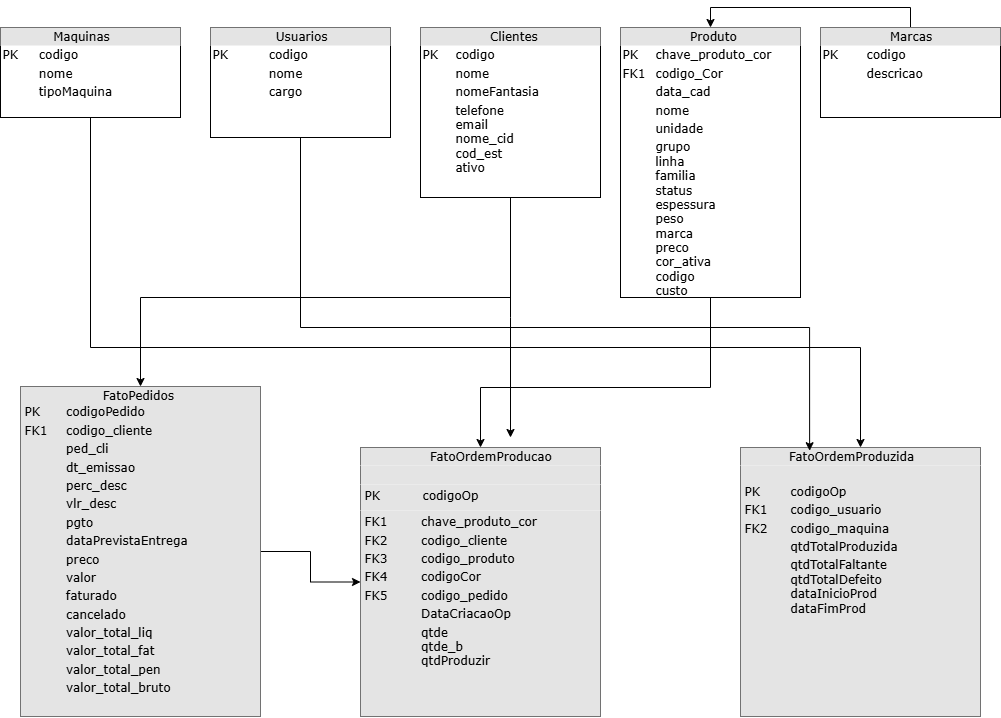

The diagram above was exported from draw.io. Its source (the exported page's mxGraphModel, read from the mxfile embedded in the PNG):
<mxGraphModel dx="1588" dy="809" grid="1" gridSize="10" guides="1" tooltips="1" connect="1" arrows="1" fold="1" page="1" pageScale="1" pageWidth="1100" pageHeight="850" background="none" math="0" shadow="0">
  <root>
    <mxCell id="0" />
    <mxCell id="1" parent="0" />
    <mxCell id="zs1vpC-4QUcw7IMM0WET-2" style="edgeStyle=orthogonalEdgeStyle;rounded=0;orthogonalLoop=1;jettySize=auto;html=1;" parent="1" source="2ed32ef02a7f4228-1" target="Dm-AMZq-sXPIDkeRQwQ0-3" edge="1">
      <mxGeometry relative="1" as="geometry">
        <Array as="points">
          <mxPoint x="160" y="420" />
          <mxPoint x="930" y="420" />
        </Array>
      </mxGeometry>
    </mxCell>
    <mxCell id="2ed32ef02a7f4228-1" value="&lt;div style=&quot;box-sizing: border-box; width: 100%; background: rgb(228, 228, 228); padding: 2px;&quot;&gt;&lt;span style=&quot;white-space: pre;&quot;&gt;&#09;&lt;/span&gt;&amp;nbsp; &amp;nbsp; Maquinas&lt;/div&gt;&lt;table style=&quot;width:100%;font-size:1em;&quot; cellpadding=&quot;2&quot; cellspacing=&quot;0&quot;&gt;&lt;tbody&gt;&lt;tr&gt;&lt;td&gt;PK&lt;/td&gt;&lt;td&gt;codigo&lt;/td&gt;&lt;/tr&gt;&lt;tr&gt;&lt;td&gt;&lt;br&gt;&lt;/td&gt;&lt;td&gt;nome&lt;/td&gt;&lt;/tr&gt;&lt;tr&gt;&lt;td&gt;&lt;/td&gt;&lt;td&gt;tipoMaquina&lt;br&gt;&lt;br&gt;&lt;/td&gt;&lt;/tr&gt;&lt;/tbody&gt;&lt;/table&gt;" style="verticalAlign=top;align=left;overflow=fill;html=1;rounded=0;shadow=0;comic=0;labelBackgroundColor=none;strokeWidth=1;fontFamily=Verdana;fontSize=12" parent="1" vertex="1">
      <mxGeometry x="70" y="100" width="180" height="90" as="geometry" />
    </mxCell>
    <mxCell id="zs1vpC-4QUcw7IMM0WET-4" style="edgeStyle=orthogonalEdgeStyle;rounded=0;orthogonalLoop=1;jettySize=auto;html=1;" parent="1" source="2ed32ef02a7f4228-4" target="2ed32ef02a7f4228-8" edge="1">
      <mxGeometry relative="1" as="geometry">
        <Array as="points">
          <mxPoint x="580" y="370" />
          <mxPoint x="210" y="370" />
        </Array>
      </mxGeometry>
    </mxCell>
    <mxCell id="zs1vpC-4QUcw7IMM0WET-5" style="edgeStyle=orthogonalEdgeStyle;rounded=0;orthogonalLoop=1;jettySize=auto;html=1;" parent="1" source="2ed32ef02a7f4228-4" edge="1">
      <mxGeometry relative="1" as="geometry">
        <mxPoint x="580" y="510" as="targetPoint" />
      </mxGeometry>
    </mxCell>
    <mxCell id="2ed32ef02a7f4228-4" value="&lt;div style=&quot;box-sizing: border-box; width: 100%; background: rgb(228, 228, 228); padding: 2px;&quot;&gt;&lt;span style=&quot;white-space: pre;&quot;&gt;&#09;&lt;/span&gt;&lt;span style=&quot;white-space: pre;&quot;&gt;&#09;&lt;/span&gt;Clientes&lt;/div&gt;&lt;table style=&quot;width: 100% ; font-size: 1em&quot; cellpadding=&quot;2&quot; cellspacing=&quot;0&quot;&gt;&lt;tbody&gt;&lt;tr&gt;&lt;td&gt;PK&lt;/td&gt;&lt;td&gt;codigo&lt;/td&gt;&lt;/tr&gt;&lt;tr&gt;&lt;td&gt;&lt;br&gt;&lt;/td&gt;&lt;td&gt;nome&lt;/td&gt;&lt;/tr&gt;&lt;tr&gt;&lt;td&gt;&lt;/td&gt;&lt;td&gt;nomeFantasia&lt;/td&gt;&lt;/tr&gt;&lt;tr&gt;&lt;td&gt;&lt;br&gt;&lt;/td&gt;&lt;td&gt;telefone&lt;br&gt;email&lt;br&gt;nome_cid&lt;br&gt;cod_est&lt;br&gt;ativo&lt;br&gt;&lt;br&gt;&lt;/td&gt;&lt;/tr&gt;&lt;/tbody&gt;&lt;/table&gt;" style="verticalAlign=top;align=left;overflow=fill;html=1;rounded=0;shadow=0;comic=0;labelBackgroundColor=none;strokeWidth=1;fontFamily=Verdana;fontSize=12" parent="1" vertex="1">
      <mxGeometry x="490" y="100" width="180" height="170" as="geometry" />
    </mxCell>
    <mxCell id="2ed32ef02a7f4228-5" value="&lt;div style=&quot;box-sizing: border-box; width: 100%; background: rgb(228, 228, 228); padding: 2px;&quot;&gt;&lt;span style=&quot;white-space: pre;&quot;&gt;&#09;&lt;/span&gt;&amp;nbsp; &amp;nbsp; &amp;nbsp; &amp;nbsp;Usuarios&lt;/div&gt;&lt;table style=&quot;width:100%;font-size:1em;&quot; cellpadding=&quot;2&quot; cellspacing=&quot;0&quot;&gt;&lt;tbody&gt;&lt;tr&gt;&lt;td&gt;PK&lt;/td&gt;&lt;td&gt;codigo&lt;/td&gt;&lt;/tr&gt;&lt;tr&gt;&lt;td&gt;&lt;/td&gt;&lt;td&gt;nome&lt;br&gt;&lt;/td&gt;&lt;/tr&gt;&lt;tr&gt;&lt;td&gt;&lt;/td&gt;&lt;td&gt;cargo&lt;/td&gt;&lt;/tr&gt;&lt;/tbody&gt;&lt;/table&gt;" style="verticalAlign=top;align=left;overflow=fill;html=1;rounded=0;shadow=0;comic=0;labelBackgroundColor=none;strokeWidth=1;fontFamily=Verdana;fontSize=12" parent="1" vertex="1">
      <mxGeometry x="280" y="100" width="180" height="110" as="geometry" />
    </mxCell>
    <mxCell id="oKYJ4VsPpQVkQB78B1Td-1" style="edgeStyle=orthogonalEdgeStyle;rounded=0;orthogonalLoop=1;jettySize=auto;html=1;" edge="1" parent="1" source="2ed32ef02a7f4228-8" target="Dm-AMZq-sXPIDkeRQwQ0-2">
      <mxGeometry relative="1" as="geometry" />
    </mxCell>
    <mxCell id="2ed32ef02a7f4228-8" value="&lt;div style=&quot;box-sizing: border-box; width: 100%; background: rgb(228, 228, 228); padding: 2px;&quot;&gt;&lt;span style=&quot;white-space: pre;&quot;&gt;&#09;&lt;/span&gt;&lt;span style=&quot;white-space: pre;&quot;&gt;&#09;&lt;/span&gt;&amp;nbsp; &amp;nbsp;FatoPedidos&lt;table style=&quot;background-color: transparent; color: light-dark(rgb(0, 0, 0), rgb(255, 255, 255)); font-size: 1em; width: 100%;&quot; cellpadding=&quot;2&quot; cellspacing=&quot;0&quot;&gt;&lt;tbody&gt;&lt;tr&gt;&lt;td&gt;PK&lt;/td&gt;&lt;td&gt;codigoPedido&lt;/td&gt;&lt;/tr&gt;&lt;tr&gt;&lt;td&gt;FK1&lt;/td&gt;&lt;td&gt;codigo_cliente&lt;/td&gt;&lt;/tr&gt;&lt;tr&gt;&lt;td&gt;&lt;br&gt;&lt;/td&gt;&lt;td&gt;ped_cli&lt;/td&gt;&lt;/tr&gt;&lt;tr&gt;&lt;td&gt;&lt;br&gt;&lt;/td&gt;&lt;td&gt;dt_emissao&lt;br&gt;&lt;/td&gt;&lt;/tr&gt;&lt;tr&gt;&lt;td&gt;&lt;br&gt;&lt;/td&gt;&lt;td&gt;perc_desc&lt;/td&gt;&lt;/tr&gt;&lt;tr&gt;&lt;td&gt;&lt;br&gt;&lt;/td&gt;&lt;td&gt;vlr_desc&lt;/td&gt;&lt;/tr&gt;&lt;tr&gt;&lt;td&gt;&lt;br&gt;&lt;/td&gt;&lt;td&gt;pgto&lt;br&gt;&lt;/td&gt;&lt;/tr&gt;&lt;tr&gt;&lt;td&gt;&lt;br&gt;&lt;/td&gt;&lt;td&gt;dataPrevistaEntrega&lt;br&gt;&lt;/td&gt;&lt;/tr&gt;&lt;tr&gt;&lt;td&gt;&lt;br&gt;&lt;/td&gt;&lt;td&gt;preco&lt;br&gt;&lt;/td&gt;&lt;/tr&gt;&lt;tr&gt;&lt;td&gt;&lt;br&gt;&lt;/td&gt;&lt;td&gt;valor&lt;/td&gt;&lt;/tr&gt;&lt;tr&gt;&lt;td&gt;&lt;br&gt;&lt;/td&gt;&lt;td&gt;faturado&lt;br&gt;&lt;/td&gt;&lt;/tr&gt;&lt;tr&gt;&lt;td&gt;&lt;br&gt;&lt;/td&gt;&lt;td&gt;cancelado&lt;br&gt;&lt;/td&gt;&lt;/tr&gt;&lt;tr&gt;&lt;td&gt;&lt;br&gt;&lt;/td&gt;&lt;td&gt;valor_total_liq&lt;br&gt;&lt;/td&gt;&lt;/tr&gt;&lt;tr&gt;&lt;td&gt;&lt;br&gt;&lt;/td&gt;&lt;td&gt;valor_total_fat&lt;br&gt;&lt;/td&gt;&lt;/tr&gt;&lt;tr&gt;&lt;td&gt;&lt;br&gt;&lt;/td&gt;&lt;td&gt;valor_total_pen&lt;br&gt;&lt;/td&gt;&lt;/tr&gt;&lt;tr&gt;&lt;td&gt;&lt;br&gt;&lt;/td&gt;&lt;td&gt;valor_total_bruto&lt;br&gt;&lt;/td&gt;&lt;/tr&gt;&lt;tr&gt;&lt;td&gt;&lt;br&gt;&lt;/td&gt;&lt;td&gt;&lt;br&gt;&lt;/td&gt;&lt;/tr&gt;&lt;/tbody&gt;&lt;/table&gt;&lt;/div&gt;" style="verticalAlign=top;align=left;overflow=fill;html=1;rounded=0;shadow=0;comic=0;labelBackgroundColor=none;strokeWidth=1;fontFamily=Verdana;fontSize=12" parent="1" vertex="1">
      <mxGeometry x="90" y="459" width="240" height="330" as="geometry" />
    </mxCell>
    <mxCell id="zs1vpC-4QUcw7IMM0WET-6" style="edgeStyle=orthogonalEdgeStyle;rounded=0;orthogonalLoop=1;jettySize=auto;html=1;" parent="1" source="2ed32ef02a7f4228-12" target="Dm-AMZq-sXPIDkeRQwQ0-2" edge="1">
      <mxGeometry relative="1" as="geometry">
        <Array as="points">
          <mxPoint x="780" y="460" />
          <mxPoint x="550" y="460" />
        </Array>
      </mxGeometry>
    </mxCell>
    <mxCell id="2ed32ef02a7f4228-12" value="&lt;div style=&quot;box-sizing: border-box; width: 100%; background: rgb(228, 228, 228); padding: 2px;&quot;&gt;&lt;span style=&quot;white-space: pre;&quot;&gt;&#09;&lt;/span&gt;&lt;span style=&quot;white-space: pre;&quot;&gt;&#09;&lt;/span&gt;Produto&lt;/div&gt;&lt;table style=&quot;width: 100% ; font-size: 1em&quot; cellpadding=&quot;2&quot; cellspacing=&quot;0&quot;&gt;&lt;tbody&gt;&lt;tr&gt;&lt;td&gt;PK&lt;/td&gt;&lt;td&gt;chave_produto_cor&lt;/td&gt;&lt;/tr&gt;&lt;tr&gt;&lt;td&gt;FK1&lt;/td&gt;&lt;td&gt;codigo_Cor&lt;/td&gt;&lt;/tr&gt;&lt;tr&gt;&lt;td&gt;&lt;/td&gt;&lt;td&gt;data_cad&lt;/td&gt;&lt;/tr&gt;&lt;tr&gt;&lt;td&gt;&lt;br&gt;&lt;/td&gt;&lt;td&gt;nome&lt;br&gt;&lt;/td&gt;&lt;/tr&gt;&lt;tr&gt;&lt;td&gt;&lt;br&gt;&lt;/td&gt;&lt;td&gt;unidade&lt;br&gt;&lt;/td&gt;&lt;/tr&gt;&lt;tr&gt;&lt;td&gt;&lt;br&gt;&lt;/td&gt;&lt;td&gt;grupo&lt;br&gt;linha&lt;br&gt;familia&lt;br&gt;status&lt;br&gt;espessura&lt;br&gt;peso&lt;br&gt;marca&lt;br&gt;preco&lt;br&gt;cor_ativa&lt;br&gt;codigo&lt;br&gt;custo&lt;/td&gt;&lt;/tr&gt;&lt;/tbody&gt;&lt;/table&gt;" style="verticalAlign=top;align=left;overflow=fill;html=1;rounded=0;shadow=0;comic=0;labelBackgroundColor=none;strokeWidth=1;fontFamily=Verdana;fontSize=12" parent="1" vertex="1">
      <mxGeometry x="690" y="100" width="180" height="270" as="geometry" />
    </mxCell>
    <mxCell id="Dm-AMZq-sXPIDkeRQwQ0-2" value="&lt;div style=&quot;box-sizing: border-box; width: 100%; background: rgb(228, 228, 228); padding: 2px;&quot;&gt;&lt;span style=&quot;white-space: pre;&quot;&gt;&#09;&lt;/span&gt;&lt;span style=&quot;white-space: pre;&quot;&gt;&#09;&lt;/span&gt;FatoOrdemProducao&lt;/div&gt;&lt;div style=&quot;box-sizing: border-box; width: 100%; background: rgb(228, 228, 228); padding: 2px;&quot;&gt;&lt;br&gt;&lt;/div&gt;&lt;div style=&quot;box-sizing: border-box; width: 100%; background: rgb(228, 228, 228); padding: 2px;&quot;&gt;&lt;table style=&quot;color: light-dark(rgb(0, 0, 0), rgb(255, 255, 255)); font-size: 1em; background-color: transparent; width: 236.016px;&quot; cellpadding=&quot;2&quot; cellspacing=&quot;0&quot;&gt;&lt;tbody&gt;&lt;tr&gt;&lt;td&gt;PK&lt;/td&gt;&lt;td&gt;codigoOp&lt;/td&gt;&lt;/tr&gt;&lt;tr&gt;&lt;td&gt;&lt;/td&gt;&lt;/tr&gt;&lt;/tbody&gt;&lt;/table&gt;&lt;/div&gt;&lt;div style=&quot;box-sizing: border-box; width: 100%; background: rgb(228, 228, 228); padding: 2px;&quot;&gt;&lt;table style=&quot;background-color: transparent; color: light-dark(rgb(0, 0, 0), rgb(255, 255, 255)); font-size: 1em; width: 100%;&quot; cellpadding=&quot;2&quot; cellspacing=&quot;0&quot;&gt;&lt;tbody&gt;&lt;tr&gt;&lt;td&gt;FK1&lt;/td&gt;&lt;td&gt;chave_produto_cor&lt;/td&gt;&lt;/tr&gt;&lt;tr&gt;&lt;td&gt;FK2&lt;/td&gt;&lt;td&gt;codigo_cliente&lt;/td&gt;&lt;/tr&gt;&lt;tr&gt;&lt;td&gt;FK3&lt;/td&gt;&lt;td&gt;codigo_produto&lt;/td&gt;&lt;/tr&gt;&lt;tr&gt;&lt;td&gt;FK4&lt;/td&gt;&lt;td&gt;codigoCor&lt;br&gt;&lt;/td&gt;&lt;/tr&gt;&lt;tr&gt;&lt;td&gt;FK5&lt;/td&gt;&lt;td&gt;codigo_pedido&lt;/td&gt;&lt;/tr&gt;&lt;tr&gt;&lt;td&gt;&lt;span style=&quot;white-space: pre;&quot;&gt;&#09;&lt;/span&gt;&lt;br&gt;&lt;/td&gt;&lt;td&gt;DataCriacaoOp&lt;/td&gt;&lt;/tr&gt;&lt;tr&gt;&lt;td&gt;&lt;br&gt;&lt;/td&gt;&lt;td&gt;qtde&lt;br&gt;qtde_b&lt;br&gt;qtdProduzir&lt;/td&gt;&lt;/tr&gt;&lt;tr&gt;&lt;td&gt;&lt;br&gt;&lt;br&gt;&lt;br&gt;&lt;br&gt;&lt;br&gt;&lt;br&gt;&lt;br&gt;&lt;br&gt;&lt;/td&gt;&lt;td&gt;&lt;br&gt;&lt;/td&gt;&lt;/tr&gt;&lt;/tbody&gt;&lt;/table&gt;&lt;/div&gt;" style="verticalAlign=top;align=left;overflow=fill;html=1;rounded=0;shadow=0;comic=0;labelBackgroundColor=none;strokeWidth=1;fontFamily=Verdana;fontSize=12" parent="1" vertex="1">
      <mxGeometry x="430" y="520" width="240" height="269" as="geometry" />
    </mxCell>
    <mxCell id="Dm-AMZq-sXPIDkeRQwQ0-3" value="&lt;div style=&quot;box-sizing: border-box; width: 100%; background: rgb(228, 228, 228); padding: 2px;&quot;&gt;&lt;span style=&quot;white-space: pre;&quot;&gt;&#09;&lt;/span&gt;&amp;nbsp; &amp;nbsp;FatoOrdemProduzida&lt;/div&gt;&lt;div style=&quot;box-sizing: border-box; width: 100%; background: rgb(228, 228, 228); padding: 2px;&quot;&gt;&lt;br&gt;&lt;table style=&quot;background-color: transparent; color: light-dark(rgb(0, 0, 0), rgb(255, 255, 255)); font-size: 1em; width: 100%;&quot; cellpadding=&quot;2&quot; cellspacing=&quot;0&quot;&gt;&lt;tbody&gt;&lt;tr&gt;&lt;td&gt;PK&lt;/td&gt;&lt;td&gt;codigoOp&lt;/td&gt;&lt;/tr&gt;&lt;tr&gt;&lt;td&gt;FK1&lt;/td&gt;&lt;td&gt;codigo_usuario&lt;/td&gt;&lt;/tr&gt;&lt;tr&gt;&lt;td&gt;FK2&lt;/td&gt;&lt;td&gt;codigo_maquina&lt;/td&gt;&lt;/tr&gt;&lt;tr&gt;&lt;td&gt;&lt;br&gt;&lt;/td&gt;&lt;td&gt;qtdTotalProduzida&lt;br&gt;&lt;/td&gt;&lt;/tr&gt;&lt;tr&gt;&lt;td&gt;&lt;br&gt;&lt;/td&gt;&lt;td&gt;qtdTotalFaltante&lt;br&gt;qtdTotalDefeito&lt;br&gt;dataInicioProd&lt;br&gt;dataFimProd&lt;br&gt;&lt;br&gt;&lt;br&gt;&lt;br&gt;&lt;br&gt;&lt;br&gt;&lt;br&gt;&lt;br&gt;&lt;br&gt;&lt;br&gt;&lt;/td&gt;&lt;/tr&gt;&lt;tr&gt;&lt;td&gt;&lt;br&gt;&lt;/td&gt;&lt;td&gt;&lt;br&gt;&lt;/td&gt;&lt;/tr&gt;&lt;tr&gt;&lt;td&gt;&lt;/td&gt;&lt;td&gt;&lt;br&gt;&lt;/td&gt;&lt;/tr&gt;&lt;/tbody&gt;&lt;/table&gt;&lt;/div&gt;" style="verticalAlign=top;align=left;overflow=fill;html=1;rounded=0;shadow=0;comic=0;labelBackgroundColor=none;strokeWidth=1;fontFamily=Verdana;fontSize=12" parent="1" vertex="1">
      <mxGeometry x="810" y="520" width="240" height="269" as="geometry" />
    </mxCell>
    <mxCell id="zs1vpC-4QUcw7IMM0WET-7" style="edgeStyle=orthogonalEdgeStyle;rounded=0;orthogonalLoop=1;jettySize=auto;html=1;entryX=0.5;entryY=0;entryDx=0;entryDy=0;" parent="1" source="zs1vpC-4QUcw7IMM0WET-1" target="2ed32ef02a7f4228-12" edge="1">
      <mxGeometry relative="1" as="geometry">
        <Array as="points">
          <mxPoint x="980" y="80" />
          <mxPoint x="780" y="80" />
        </Array>
      </mxGeometry>
    </mxCell>
    <mxCell id="zs1vpC-4QUcw7IMM0WET-1" value="&lt;div style=&quot;box-sizing: border-box; width: 100%; background: rgb(228, 228, 228); padding: 2px;&quot;&gt;&lt;span style=&quot;white-space: pre;&quot;&gt;&#09;&lt;/span&gt;&amp;nbsp; &amp;nbsp; &amp;nbsp; &amp;nbsp; Marcas&lt;/div&gt;&lt;table style=&quot;width:100%;font-size:1em;&quot; cellpadding=&quot;2&quot; cellspacing=&quot;0&quot;&gt;&lt;tbody&gt;&lt;tr&gt;&lt;td&gt;PK&lt;/td&gt;&lt;td&gt;codigo&lt;/td&gt;&lt;/tr&gt;&lt;tr&gt;&lt;td&gt;&lt;br&gt;&lt;/td&gt;&lt;td&gt;descricao&lt;/td&gt;&lt;/tr&gt;&lt;tr&gt;&lt;td&gt;&lt;/td&gt;&lt;td&gt;&lt;br&gt;&lt;/td&gt;&lt;/tr&gt;&lt;/tbody&gt;&lt;/table&gt;" style="verticalAlign=top;align=left;overflow=fill;html=1;rounded=0;shadow=0;comic=0;labelBackgroundColor=none;strokeWidth=1;fontFamily=Verdana;fontSize=12" parent="1" vertex="1">
      <mxGeometry x="890" y="100" width="180" height="90" as="geometry" />
    </mxCell>
    <mxCell id="zs1vpC-4QUcw7IMM0WET-3" style="edgeStyle=orthogonalEdgeStyle;rounded=0;orthogonalLoop=1;jettySize=auto;html=1;entryX=0.288;entryY=0.012;entryDx=0;entryDy=0;entryPerimeter=0;" parent="1" source="2ed32ef02a7f4228-5" target="Dm-AMZq-sXPIDkeRQwQ0-3" edge="1">
      <mxGeometry relative="1" as="geometry">
        <Array as="points">
          <mxPoint x="370" y="400" />
          <mxPoint x="879" y="400" />
        </Array>
      </mxGeometry>
    </mxCell>
  </root>
</mxGraphModel>